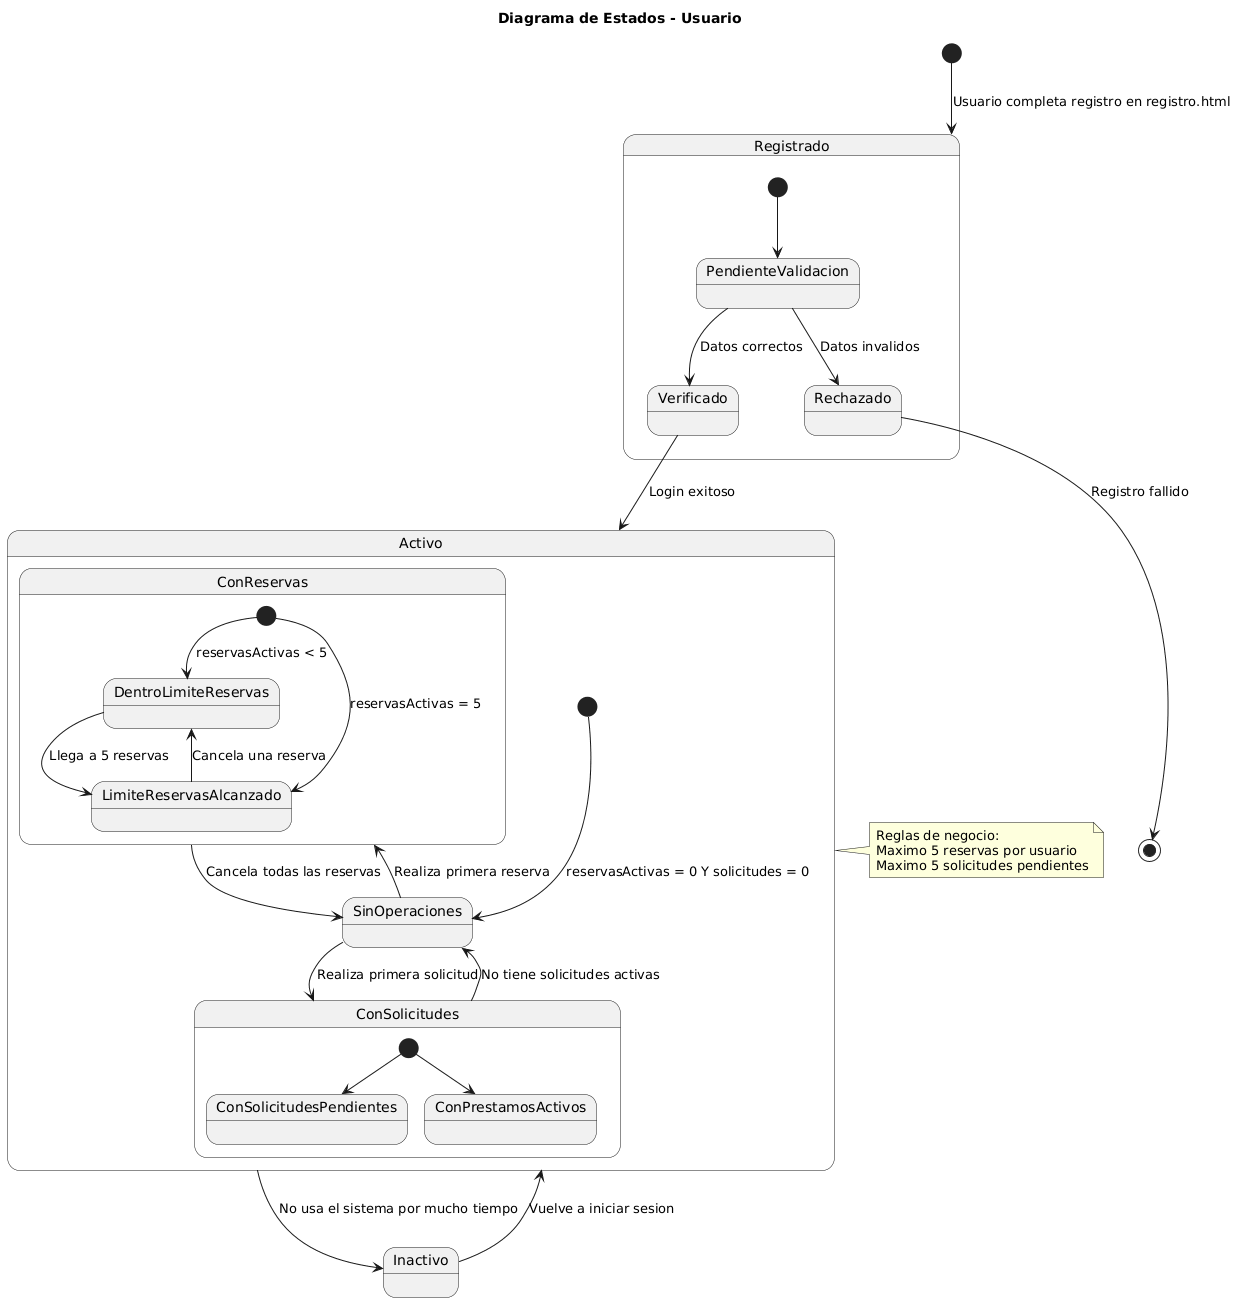

The diagram above was rendered by PlantUML. Its source (embedded in the PNG):
@startuml
title Diagrama de Estados - Usuario

[*] --> Registrado : Usuario completa registro en registro.html

state Registrado {
  [*] --> PendienteValidacion
  PendienteValidacion --> Verificado : Datos correctos
  PendienteValidacion --> Rechazado : Datos invalidos
}

Verificado --> Activo : Login exitoso

state Activo {
  [*] --> SinOperaciones : reservasActivas = 0 Y solicitudes = 0
  SinOperaciones --> ConReservas : Realiza primera reserva
  SinOperaciones --> ConSolicitudes : Realiza primera solicitud
  
  state ConReservas {
    [*] --> DentroLimiteReservas : reservasActivas < 5
    [*] --> LimiteReservasAlcanzado : reservasActivas = 5
  }
  
  state ConSolicitudes {
    [*] --> ConSolicitudesPendientes
    [*] --> ConPrestamosActivos
  }
  
  ConReservas --> SinOperaciones : Cancela todas las reservas
  ConSolicitudes --> SinOperaciones : No tiene solicitudes activas
  DentroLimiteReservas --> LimiteReservasAlcanzado : Llega a 5 reservas
  LimiteReservasAlcanzado --> DentroLimiteReservas : Cancela una reserva
}

Activo --> Inactivo : No usa el sistema por mucho tiempo
Inactivo --> Activo : Vuelve a iniciar sesion

Rechazado --> [*] : Registro fallido

note right of Activo
  Reglas de negocio:
  Maximo 5 reservas por usuario
  Maximo 5 solicitudes pendientes
end note
@enduml